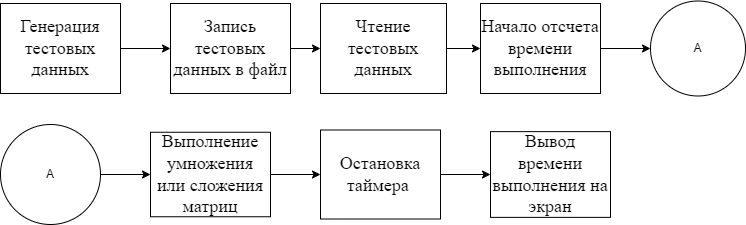

The diagram above was exported from draw.io. Its source (the exported page's mxGraphModel, read from the mxfile embedded in the PNG):
<mxGraphModel dx="1276" dy="614" grid="1" gridSize="10" guides="1" tooltips="1" connect="1" arrows="1" fold="1" page="1" pageScale="1" pageWidth="827" pageHeight="1169" math="0" shadow="0">
  <root>
    <mxCell id="0" />
    <mxCell id="1" parent="0" />
    <mxCell id="jiVKuzDZRNBNgPu-Mj4A-10" style="edgeStyle=orthogonalEdgeStyle;rounded=0;orthogonalLoop=1;jettySize=auto;html=1;exitX=1;exitY=0.5;exitDx=0;exitDy=0;entryX=0;entryY=0.5;entryDx=0;entryDy=0;" parent="1" source="jiVKuzDZRNBNgPu-Mj4A-3" target="jiVKuzDZRNBNgPu-Mj4A-6" edge="1">
      <mxGeometry relative="1" as="geometry" />
    </mxCell>
    <mxCell id="jiVKuzDZRNBNgPu-Mj4A-3" value="&lt;font style=&quot;font-size: 18px;&quot; face=&quot;Times New Roman&quot;&gt;Генерация тестовых данных&lt;/font&gt;" style="rounded=0;whiteSpace=wrap;html=1;" parent="1" vertex="1">
      <mxGeometry x="40" y="240" width="120" height="90" as="geometry" />
    </mxCell>
    <mxCell id="jiVKuzDZRNBNgPu-Mj4A-14" style="edgeStyle=orthogonalEdgeStyle;rounded=0;orthogonalLoop=1;jettySize=auto;html=1;exitX=1;exitY=0.5;exitDx=0;exitDy=0;" parent="1" source="jiVKuzDZRNBNgPu-Mj4A-4" target="jiVKuzDZRNBNgPu-Mj4A-9" edge="1">
      <mxGeometry relative="1" as="geometry">
        <mxPoint x="330" y="396.5" as="sourcePoint" />
      </mxGeometry>
    </mxCell>
    <mxCell id="jiVKuzDZRNBNgPu-Mj4A-4" value="&lt;font face=&quot;Times New Roman&quot; style=&quot;font-size: 18px;&quot;&gt;Выполнение умножения или сложения матриц&lt;/font&gt;" style="rounded=0;whiteSpace=wrap;html=1;" parent="1" vertex="1">
      <mxGeometry x="190" y="368.75" width="120" height="84.5" as="geometry" />
    </mxCell>
    <mxCell id="jiVKuzDZRNBNgPu-Mj4A-12" style="edgeStyle=orthogonalEdgeStyle;rounded=0;orthogonalLoop=1;jettySize=auto;html=1;exitX=1;exitY=0.5;exitDx=0;exitDy=0;" parent="1" source="jiVKuzDZRNBNgPu-Mj4A-5" target="jiVKuzDZRNBNgPu-Mj4A-7" edge="1">
      <mxGeometry relative="1" as="geometry" />
    </mxCell>
    <mxCell id="jiVKuzDZRNBNgPu-Mj4A-5" value="&lt;font style=&quot;font-size: 18px;&quot; face=&quot;Times New Roman&quot;&gt;Чтение тестовых данных&lt;/font&gt;" style="rounded=0;whiteSpace=wrap;html=1;" parent="1" vertex="1">
      <mxGeometry x="360" y="240" width="126" height="90" as="geometry" />
    </mxCell>
    <mxCell id="jiVKuzDZRNBNgPu-Mj4A-11" style="edgeStyle=orthogonalEdgeStyle;rounded=0;orthogonalLoop=1;jettySize=auto;html=1;exitX=1;exitY=0.5;exitDx=0;exitDy=0;entryX=0;entryY=0.5;entryDx=0;entryDy=0;" parent="1" source="jiVKuzDZRNBNgPu-Mj4A-6" target="jiVKuzDZRNBNgPu-Mj4A-5" edge="1">
      <mxGeometry relative="1" as="geometry" />
    </mxCell>
    <mxCell id="jiVKuzDZRNBNgPu-Mj4A-6" value="&lt;font style=&quot;font-size: 18px;&quot; face=&quot;Times New Roman&quot;&gt;Запись тестовых данных в файл&lt;/font&gt;" style="rounded=0;whiteSpace=wrap;html=1;" parent="1" vertex="1">
      <mxGeometry x="210" y="240" width="120" height="90" as="geometry" />
    </mxCell>
    <mxCell id="uQXW7-n7qWeptFhBmG2B-2" style="edgeStyle=orthogonalEdgeStyle;rounded=0;orthogonalLoop=1;jettySize=auto;html=1;exitX=1;exitY=0.5;exitDx=0;exitDy=0;entryX=0;entryY=0.5;entryDx=0;entryDy=0;" edge="1" parent="1" source="jiVKuzDZRNBNgPu-Mj4A-7" target="uQXW7-n7qWeptFhBmG2B-1">
      <mxGeometry relative="1" as="geometry" />
    </mxCell>
    <mxCell id="jiVKuzDZRNBNgPu-Mj4A-7" value="&lt;font style=&quot;font-size: 18px;&quot; face=&quot;Times New Roman&quot;&gt;Начало отсчета времени выполнения&lt;/font&gt;" style="rounded=0;whiteSpace=wrap;html=1;" parent="1" vertex="1">
      <mxGeometry x="520" y="240" width="120" height="90" as="geometry" />
    </mxCell>
    <mxCell id="jiVKuzDZRNBNgPu-Mj4A-8" value="&lt;font style=&quot;font-size: 18px;&quot; face=&quot;Times New Roman&quot;&gt;Вывод времени выполнения на экран&lt;/font&gt;" style="rounded=0;whiteSpace=wrap;html=1;" parent="1" vertex="1">
      <mxGeometry x="530" y="368.13" width="120" height="85.75" as="geometry" />
    </mxCell>
    <mxCell id="jiVKuzDZRNBNgPu-Mj4A-15" style="edgeStyle=orthogonalEdgeStyle;rounded=0;orthogonalLoop=1;jettySize=auto;html=1;exitX=1;exitY=0.5;exitDx=0;exitDy=0;entryX=0;entryY=0.5;entryDx=0;entryDy=0;" parent="1" source="jiVKuzDZRNBNgPu-Mj4A-9" target="jiVKuzDZRNBNgPu-Mj4A-8" edge="1">
      <mxGeometry relative="1" as="geometry" />
    </mxCell>
    <mxCell id="jiVKuzDZRNBNgPu-Mj4A-9" value="&lt;font style=&quot;font-size: 18px;&quot; face=&quot;Times New Roman&quot;&gt;Остановка таймера&amp;nbsp;&lt;/font&gt;" style="rounded=0;whiteSpace=wrap;html=1;" parent="1" vertex="1">
      <mxGeometry x="360" y="366.5" width="120" height="89" as="geometry" />
    </mxCell>
    <mxCell id="uQXW7-n7qWeptFhBmG2B-1" value="A" style="ellipse;whiteSpace=wrap;html=1;aspect=fixed;" vertex="1" parent="1">
      <mxGeometry x="690" y="237.5" width="95" height="95" as="geometry" />
    </mxCell>
    <mxCell id="uQXW7-n7qWeptFhBmG2B-4" style="edgeStyle=orthogonalEdgeStyle;rounded=0;orthogonalLoop=1;jettySize=auto;html=1;exitX=1;exitY=0.5;exitDx=0;exitDy=0;entryX=0;entryY=0.5;entryDx=0;entryDy=0;" edge="1" parent="1" source="uQXW7-n7qWeptFhBmG2B-3" target="jiVKuzDZRNBNgPu-Mj4A-4">
      <mxGeometry relative="1" as="geometry" />
    </mxCell>
    <mxCell id="uQXW7-n7qWeptFhBmG2B-3" value="A" style="ellipse;whiteSpace=wrap;html=1;aspect=fixed;" vertex="1" parent="1">
      <mxGeometry x="40" y="361" width="100" height="100" as="geometry" />
    </mxCell>
  </root>
</mxGraphModel>